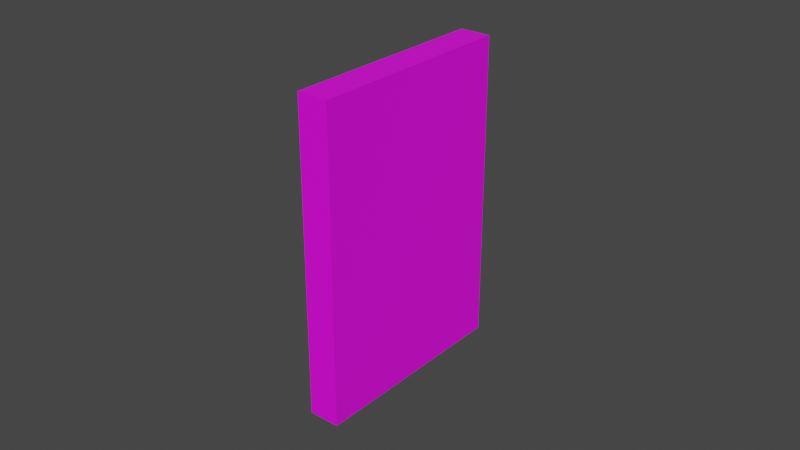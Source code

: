 # Source: book.blend  (saved by Blender 4.1.23; exported with 4.5.12 LTS)
import bpy
from mathutils import Matrix  # noqa: F401  (used for matrix-valued properties, if any)

bpy.ops.wm.read_factory_settings(use_empty=True)
scene = bpy.context.scene
scene.name = 'Scene'

# ---- collections
col_book = bpy.data.collections.new('Book'); scene.collection.children.link(col_book)

# ---- images (referenced by path relative to the original .blend; pixels are not part of the script)
import os
ASSET_DIR = os.environ.get("B2B_ASSET_DIR", "")  # directory of the original .blend (textures are referenced by path, not embedded)
HERE = os.path.dirname(os.path.abspath(__file__))  # packed textures are extracted next to this script under _unpacked/

def load_image(name, relpath, width, height, colorspace="sRGB"):
    """Load a texture the original file referenced (path relative to the .blend, or extracted next to this script)."""
    p = next((c for c in (os.path.join(HERE, relpath), os.path.join(ASSET_DIR, relpath)) if relpath and os.path.exists(c)), "")
    if p:
        img = bpy.data.images.load(p, check_existing=True)
        img.name = name
    else:  # same state as the original file: an image datablock whose file is absent (Cycles renders it pink)
        img = bpy.data.images.new(name, width, height)
        img.source = "FILE"
        img.filepath = "//" + (relpath or name)
    img.colorspace_settings.name = colorspace
    return img
img_book_png = load_image('book.png', 'book.png', 1024, 1024, 'sRGB')

# ---- materials (node trees are filled in below, after node groups)
mat_book = bpy.data.materials.new('Book')
mat_book.alpha_threshold = 0.0
mat_book.use_transparent_shadow = False
mat_book.roughness = 0.5
mat_book.line_color = (0.0, 0.0, 0.0, 1.0)

# ---- material node trees
mat_book.use_nodes = True; mat_book.node_tree.nodes.clear()
_N = mat_book.node_tree.nodes; _L = mat_book.node_tree.links
n0 = _N.new('ShaderNodeOutputMaterial'); n0.name = 'Material Output'; n0.location = (300, 300)
n1 = _N.new('ShaderNodeBsdfPrincipled'); n1.name = 'Principled BSDF'; n1.location = (10, 300)
n1.distribution = 'GGX'
n1.subsurface_method = 'RANDOM_WALK_SKIN'
n1.inputs[3].default_value = 1.45
n1.inputs[27].default_value = (0.0, 0.0, 0.0, 1.0)
n1.inputs[28].default_value = 1.0
n2 = _N.new('ShaderNodeTexImage'); n2.name = 'Image Texture'; n2.location = (-280, 280)
n2.image = img_book_png
_L.new(n1.outputs[0], n0.inputs[0])
_L.new(n2.outputs[0], n1.inputs[0])
n0.is_active_output = True

# ---- world
world_world = bpy.data.worlds.new('World'); scene.world = world_world
world_world.use_nodes = True; world_world.node_tree.nodes.clear()
_N = world_world.node_tree.nodes; _L = world_world.node_tree.links
n0 = _N.new('ShaderNodeOutputWorld'); n0.name = 'World Output'; n0.location = (300, 300)
n1 = _N.new('ShaderNodeBackground'); n1.name = 'Background'; n1.location = (10, 300)
n1.inputs[0].default_value = (0.05088, 0.05088, 0.05088, 1.0)
_L.new(n1.outputs[0], n0.inputs[0])
n0.is_active_output = True
world_world.color = (0.05088, 0.05088, 0.05088)
world_world.use_sun_shadow = False
world_world.sun_shadow_jitter_overblur = 0.0

# ---- meshes
me_book = bpy.data.meshes.new('Book')
me_book.from_pydata([(1.0, 1.0, 1.0), (1.0, 1.0, -1.0), (1.0, -1.0, 1.0), (1.0, -1.0, -1.0), (-1.0, 1.0, 1.0), (-1.0, 1.0, -1.0), (-1.0, -1.0, 1.0), (-1.0, -1.0, -1.0)], [], [(0, 4, 6, 2), (3, 2, 6, 7), (7, 6, 4, 5), (5, 1, 3, 7), (1, 0, 2, 3), (5, 4, 0, 1)])
_uv = me_book.uv_layers.new(name='UVMap')
_uv.uv.foreach_set('vector', [0.8691, 1.0, 0.7568, 1.0, 0.7568, 0.0, 0.8691, 0.0, 1.0, 0.0, 1.0, 1.0, 0.876, 1.0, 0.876, 0.0, 0.749, 0.0, 0.749, 1.0, 0.3761, 1.0, 0.3761, 0.0, 0.7554, 1.0, 0.8694, 1.0, 0.8694, 0.0, 0.7554, 0.0, 0.373, 3.248e-08, 0.373, 1.0, 0.0, 1.0, 0.0, 0.0, 0.7559, 0.0, 0.7559, 1.0, 0.8652, 1.0, 0.8652, 0.0])
me_book.materials.append(mat_book)
me_book.use_mirror_vertex_groups = False
me_book.update()

# ---- objects
ob_book = bpy.data.objects.new('Book', me_book)

# ---- transforms, parenting, visibility, modifiers, constraints
ob_book.location = (0.0, 0.0, 0.0)
ob_book.scale = (0.005, 0.03451, 0.05)
ob_book.lock_rotations_4d = False
ob_book.empty_display_type = 'ARROWS'
ob_book.lineart.crease_threshold = 0.0

# ---- collection membership
col_book.objects.link(ob_book)

# ---- scene / render settings (as saved in the file)
scene.frame_start = 1; scene.frame_end = 250; scene.frame_set(1)
scene.render.engine = 'BLENDER_EEVEE_NEXT'
scene.cycles.sampling_pattern = 'TABULATED_SOBOL'
scene.cycles.use_light_tree = False
scene.eevee.ray_tracing_options.trace_max_roughness = 0.0
scene.view_settings.view_transform = 'Filmic'
bpy.context.view_layer.update()

# ---- added for rendering (the .blend has no active camera and no usable light): camera, sun
cam_auto = bpy.data.cameras.new('AutoCamera')
cam_auto.lens = 50.0
cam_auto.sensor_width = 36.0
cam_auto.clip_end = 1000.0
ob_auto_camera = bpy.data.objects.new('AutoCamera', cam_auto)
scene.collection.objects.link(ob_auto_camera)
ob_auto_camera.location = (0.185045, -0.222054, 0.148036)
ob_auto_camera.rotation_euler = (1.09748, -7.21219e-08, 0.694738)
scene.camera = ob_auto_camera
light_auto_sun = bpy.data.lights.new('AutoSun', 'SUN')
light_auto_sun.energy = 3.0
light_auto_sun.angle = 0.0523599
ob_auto_sun = bpy.data.objects.new('AutoSun', light_auto_sun)
scene.collection.objects.link(ob_auto_sun)
ob_auto_sun.rotation_euler = (0.872665, 0.174533, 0.523599)
bpy.context.view_layer.update()
